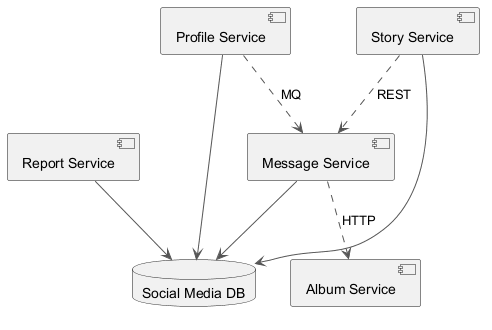

The diagram above was rendered by PlantUML. Its source (embedded in the PNG):
@startuml
skinparam backgroundColor #FFFFFF
skinparam classBackgroundColor #F3E5F5
skinparam classBorderColor #6A1B9A
skinparam ArrowColor #555555
component "Story Service" as C_StoryService
component "Report Service" as C_ReportService
component "Album Service" as C_AlbumService
component "Message Service" as C_MessageService
component "Profile Service" as C_ProfileService
database "Social Media DB" as DB_social_media
C_StoryService --> DB_social_media
C_ReportService --> DB_social_media
C_MessageService --> DB_social_media
C_ProfileService --> DB_social_media
C_ProfileService ..> C_MessageService : MQ
C_StoryService ..> C_MessageService : REST
C_MessageService ..> C_AlbumService : HTTP
@enduml